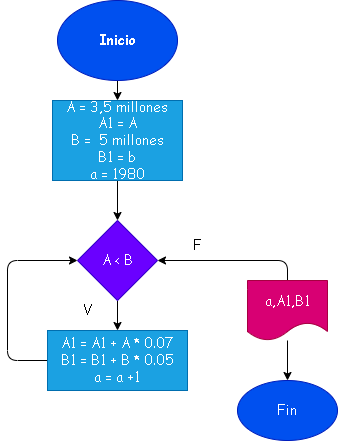

The diagram above was exported from draw.io. Its source (the exported page's mxGraphModel, read from the mxfile embedded in the PNG):
<mxGraphModel dx="535" dy="357" grid="1" gridSize="10" guides="1" tooltips="1" connect="1" arrows="1" fold="1" page="1" pageScale="1" pageWidth="827" pageHeight="1169" math="0" shadow="0">
  <root>
    <mxCell id="0" />
    <mxCell id="1" parent="0" />
    <mxCell id="19" value="" style="edgeStyle=none;html=1;" edge="1" parent="1" source="2" target="6">
      <mxGeometry relative="1" as="geometry" />
    </mxCell>
    <mxCell id="2" value="Inicio" style="ellipse;whiteSpace=wrap;html=1;fontFamily=Comic Sans MS;fontSize=14;fontStyle=1;fillColor=#0050ef;fontColor=#ffffff;strokeColor=#001DBC;" parent="1" vertex="1">
      <mxGeometry x="220" y="130" width="120" height="80" as="geometry" />
    </mxCell>
    <mxCell id="16" value="" style="edgeStyle=none;html=1;fontFamily=Comic Sans MS;fontSize=14;" parent="1" source="6" target="8" edge="1">
      <mxGeometry relative="1" as="geometry" />
    </mxCell>
    <mxCell id="6" value="A = 3,5 millones&lt;br&gt;A1 = A&lt;br&gt;B =&amp;nbsp; 5 millones&lt;br&gt;B1 = b&lt;br&gt;a = 1980" style="rounded=0;whiteSpace=wrap;html=1;fontFamily=Comic Sans MS;fontSize=14;fillColor=#1ba1e2;fontColor=#ffffff;strokeColor=#006EAF;" parent="1" vertex="1">
      <mxGeometry x="215" y="230" width="130" height="80" as="geometry" />
    </mxCell>
    <mxCell id="10" value="" style="edgeStyle=none;html=1;fontFamily=Comic Sans MS;fontSize=14;" parent="1" source="8" target="9" edge="1">
      <mxGeometry relative="1" as="geometry" />
    </mxCell>
    <mxCell id="8" value="A &amp;lt; B" style="rhombus;whiteSpace=wrap;html=1;fontFamily=Comic Sans MS;fontSize=14;fillColor=#6a00ff;fontColor=#ffffff;strokeColor=#3700CC;" parent="1" vertex="1">
      <mxGeometry x="240" y="350" width="80" height="80" as="geometry" />
    </mxCell>
    <mxCell id="11" style="edgeStyle=none;html=1;entryX=0;entryY=0.5;entryDx=0;entryDy=0;fontFamily=Comic Sans MS;fontSize=14;" parent="1" source="9" target="8" edge="1">
      <mxGeometry relative="1" as="geometry">
        <Array as="points">
          <mxPoint x="170" y="490" />
          <mxPoint x="170" y="390" />
        </Array>
      </mxGeometry>
    </mxCell>
    <mxCell id="9" value="A1 = A1 + A * 0.07&lt;br&gt;B1 = B1 + B * 0.05&lt;br&gt;a = a +1" style="rounded=0;whiteSpace=wrap;html=1;fontFamily=Comic Sans MS;fontSize=14;fillColor=#1ba1e2;fontColor=#ffffff;strokeColor=#006EAF;" parent="1" vertex="1">
      <mxGeometry x="210" y="460" width="140" height="60" as="geometry" />
    </mxCell>
    <mxCell id="14" value="" style="edgeStyle=none;html=1;fontFamily=Comic Sans MS;fontSize=14;" parent="1" source="12" target="13" edge="1">
      <mxGeometry relative="1" as="geometry" />
    </mxCell>
    <mxCell id="15" style="edgeStyle=none;html=1;entryX=1;entryY=0.5;entryDx=0;entryDy=0;fontFamily=Comic Sans MS;fontSize=14;" parent="1" source="12" target="8" edge="1">
      <mxGeometry relative="1" as="geometry">
        <Array as="points">
          <mxPoint x="450" y="390" />
        </Array>
      </mxGeometry>
    </mxCell>
    <mxCell id="12" value="a,A1,B1" style="shape=document;whiteSpace=wrap;html=1;boundedLbl=1;fontFamily=Comic Sans MS;fontSize=14;fillColor=#d80073;fontColor=#ffffff;strokeColor=#A50040;" parent="1" vertex="1">
      <mxGeometry x="410" y="410" width="80" height="60" as="geometry" />
    </mxCell>
    <mxCell id="13" value="Fin" style="ellipse;whiteSpace=wrap;html=1;fontFamily=Comic Sans MS;fontSize=14;fillColor=#0050ef;fontColor=#ffffff;strokeColor=#001DBC;" parent="1" vertex="1">
      <mxGeometry x="400" y="510" width="100" height="60" as="geometry" />
    </mxCell>
    <mxCell id="17" value="F" style="text;html=1;strokeColor=none;fillColor=none;align=center;verticalAlign=middle;whiteSpace=wrap;rounded=0;fontFamily=Comic Sans MS;fontSize=14;" parent="1" vertex="1">
      <mxGeometry x="330" y="360" width="60" height="30" as="geometry" />
    </mxCell>
    <mxCell id="18" value="V" style="text;html=1;strokeColor=none;fillColor=none;align=center;verticalAlign=middle;whiteSpace=wrap;rounded=0;fontFamily=Comic Sans MS;fontSize=14;" parent="1" vertex="1">
      <mxGeometry x="220" y="425" width="60" height="30" as="geometry" />
    </mxCell>
  </root>
</mxGraphModel>